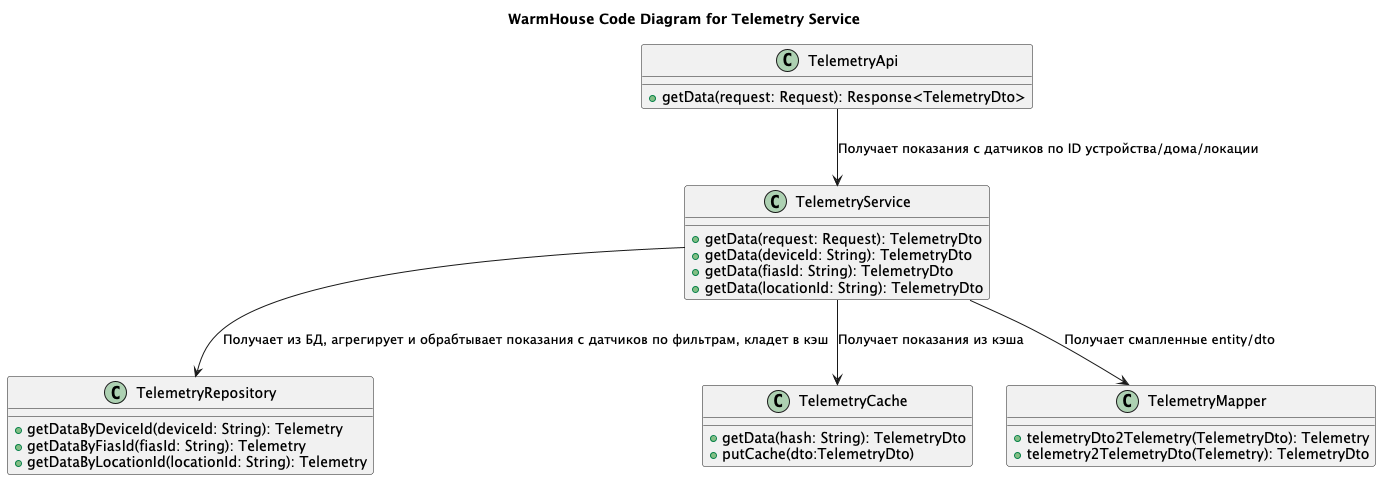

The diagram above was rendered by PlantUML. Its source (embedded in the PNG):
@startuml ClassDiagram

title WarmHouse Code Diagram for Telemetry Service

class TelemetryApi {
  +getData(request: Request): Response<TelemetryDto>
}

class TelemetryService {
  +getData(request: Request): TelemetryDto
  +getData(deviceId: String): TelemetryDto
  +getData(fiasId: String): TelemetryDto
  +getData(locationId: String): TelemetryDto
}

class TelemetryRepository {
    +getDataByDeviceId(deviceId: String): Telemetry
    +getDataByFiasId(fiasId: String): Telemetry
    +getDataByLocationId(locationId: String): Telemetry
}

class TelemetryCache {
  +getData(hash: String): TelemetryDto
  +putCache(dto:TelemetryDto)
}

class TelemetryMapper {
    +telemetryDto2Telemetry(TelemetryDto): Telemetry
    +telemetry2TelemetryDto(Telemetry): TelemetryDto
}

TelemetryApi --> TelemetryService : Получает показания с датчиков по ID устройства/дома/локации
TelemetryService --> TelemetryRepository : Получает из БД, агрегирует и обрабтывает показания с датчиков по фильтрам, кладет в кэш
TelemetryService --> TelemetryCache : Получает показания из кэша
TelemetryService --> TelemetryMapper : Получает смапленные entity/dto

@enduml